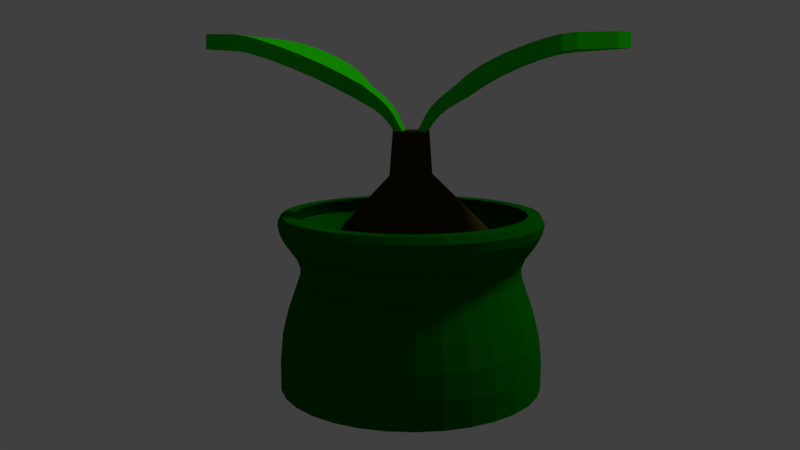# Source: peach_tree_seeds.blend  (saved by Blender 2.78.0; exported with 4.5.12 LTS)
import bpy
from mathutils import Matrix  # noqa: F401  (used for matrix-valued properties, if any)

bpy.ops.wm.read_factory_settings(use_empty=True)
scene = bpy.context.scene
scene.name = 'Scene'

# ---- collections
col_collection_1 = bpy.data.collections.new('Collection 1'); scene.collection.children.link(col_collection_1)

# ---- materials (node trees are filled in below, after node groups)
mat_wood = bpy.data.materials.new('Wood')
mat_wood.alpha_threshold = 0.0
mat_wood.use_transparent_shadow = False
mat_wood.diffuse_color = (0.03968, 0.02925, 0.003189, 1.0)
mat_wood.roughness = 0.5
mat_wood.specular_intensity = 0.0
mat_leaf = bpy.data.materials.new('Leaf')
mat_leaf.alpha_threshold = 0.0
mat_leaf.use_transparent_shadow = False
mat_leaf.diffuse_color = (0.01421, 0.5705, 0.0, 1.0)
mat_leaf.roughness = 0.5
mat_leaf.specular_intensity = 0.0
mat_leaf.line_color = (0.0, 0.0, 0.0, 1.0)
mat_summerbag = bpy.data.materials.new('summerBag')
mat_summerbag.alpha_threshold = 0.0
mat_summerbag.use_transparent_shadow = False
mat_summerbag.diffuse_color = (0.001427, 0.1237, 0.0, 1.0)
mat_summerbag.roughness = 0.5
mat_summerbag.specular_intensity = 0.0

# ---- material node trees

# ---- world
world_world = bpy.data.worlds.new('World'); scene.world = world_world
world_world.color = (0.05088, 0.05088, 0.05088)
world_world.use_sun_shadow = False
world_world.sun_shadow_jitter_overblur = 0.0
world_world.cycles.sampling_method = 'MANUAL'

# ---- cameras
cam_camera = bpy.data.cameras.new('Camera')
cam_camera.clip_end = 100.0
cam_camera.lens = 35.0
cam_camera.sensor_width = 32.0
cam_camera.sensor_height = 18.0
cam_camera.ortho_scale = 7.314
cam_camera.dof.focus_distance = 0.0
cam_camera.dof.aperture_fstop = 128.0

# ---- lights
light_lamp = bpy.data.lights.new('Lamp', 'SUN')
light_lamp.transmission_factor = 0.0
light_lamp.cutoff_distance = 30.0
light_lamp.angle = 0.1993
light_lamp.energy = 1.0
light_lamp.shadow_buffer_clip_start = 1.001
light_lamp.shadow_soft_size = 0.1
light_lamp.shadow_cascade_max_distance = 1000.0

# ---- meshes
me_cylinder = bpy.data.meshes.new('Cylinder')
me_cylinder.from_pydata([(-2.216e-08, 1.595, -1.0), (-0.01189, 1.045, 1.03), (0.6103, 1.473, -1.0), (0.4192, 1.001, 1.055), (1.128, 1.128, -1.0), (0.7536, 0.7559, 1.045), (1.473, 0.6103, -1.0), (0.992, 0.4192, 1.049), (1.61, -8.131e-05, -1.011), (1.045, 0.001811, 1.028), (1.477, -0.6118, -1.001), (0.9859, -0.4115, 1.043), (1.128, -1.128, -1.0), (0.7782, -0.7751, 1.06), (0.6103, -1.473, -1.0), (0.4069, -0.9698, 1.033), (2.187e-07, -1.595, -1.0), (-0.0005258, -1.036, 1.022), (-0.6103, -1.473, -1.0), (-0.4087, -1.003, 1.053), (-1.128, -1.128, -1.0), (-0.708, -0.7087, 1.001), (-1.508, -0.6246, -0.9933), (-0.9239, -0.3827, 1.0), (-1.609, 1.237e-08, -1.004), (-1.0, 6.479e-05, 1.0), (-1.475, 0.6111, -1.0), (-1.004, 0.4161, 1.056), (-1.131, 1.131, -1.001), (-0.7614, 0.7671, 1.051), (-0.6103, 1.473, -1.0), (-0.4331, 1.048, 1.088), (3.725e-08, 1.118e-08, 2.098), (-0.003355, 1.262, 0.4657), (-2.169e-08, 1.526, -0.4997), (-1.886e-08, 1.416, -0.01166), (0.5857, 1.413, -0.499), (0.536, 1.303, 0.5245), (0.5931, 1.405, 0.02251), (1.089, 1.089, -0.4966), (0.9399, 0.9294, 0.4938), (1.093, 1.093, 0.02115), (1.415, 0.5861, -0.4984), (1.236, 0.5037, 0.4958), (1.488, 0.6176, 0.04525), (1.569, -0.0004425, -0.5103), (1.37, -0.01239, 0.5146), (1.594, 0.00433, 0.03652), (1.556, -0.6484, -0.4913), (1.286, -0.5353, 0.521), (1.466, -0.618, 0.04589), (1.121, -1.116, -0.4873), (0.8854, -0.8847, 0.4622), (1.056, -1.047, 0.01107), (0.5841, -1.41, -0.4997), (0.4899, -1.219, 0.4897), (0.542, -1.309, -0.01166), (-7.193e-06, -1.526, -0.4997), (-0.003117, -1.314, 0.4866), (-0.0007882, -1.436, -0.00476), (-0.5934, -1.436, -0.4932), (-0.5397, -1.292, 0.5201), (-0.5897, -1.415, 0.01797), (-1.079, -1.079, -0.4997), (-0.9624, -0.9674, 0.5078), (-1.084, -1.088, 0.02887), (-1.41, -0.5842, -0.4997), (-1.193, -0.4955, 0.4781), (-1.387, -0.577, 0.01808), (-1.575, 0.001627, -0.4999), (-1.27, 0.001414, 0.4692), (-1.478, 7.892e-06, 0.005178), (-1.632, 0.6796, -0.4612), (-1.239, 0.5025, 0.4969), (-1.408, 0.5771, 0.01705), (-1.193, 1.185, -0.5009), (-0.9535, 0.9534, 0.5003), (-1.085, 1.086, 0.02314), (-0.5841, 1.41, -0.4997), (-0.4835, 1.175, 0.4685), (-0.5813, 1.393, 0.01802), (-0.03066, -0.09926, 2.112), (8.736e-08, 0.3, 1.667), (9.013e-08, 0.2449, 2.386), (0.1148, 0.2772, 1.667), (0.09371, 0.2262, 2.386), (0.2121, 0.2121, 1.667), (0.1731, 0.1731, 2.386), (0.2772, 0.1148, 1.667), (0.2262, 0.09371, 2.386), (0.3, -2.876e-08, 1.667), (0.2449, -2.929e-08, 2.386), (0.2772, -0.1148, 1.667), (0.2262, -0.09371, 2.386), (0.2121, -0.2121, 1.667), (0.1731, -0.1731, 2.386), (0.1148, -0.2772, 1.667), (0.09371, -0.2262, 2.386), (1.327e-07, -0.3, 1.667), (1.271e-07, -0.2449, 2.386), (-0.1148, -0.2772, 1.667), (-0.09371, -0.2262, 2.386), (-0.2121, -0.2121, 1.667), (-0.1731, -0.1731, 2.386), (-0.2772, -0.1148, 1.667), (-0.2262, -0.09371, 2.386), (-0.3, -1.207e-08, 1.667), (-0.2449, -1.567e-08, 2.386), (-0.2772, 0.1148, 1.667), (-0.2262, 0.09371, 2.386), (-0.2121, 0.2121, 1.667), (-0.1731, 0.1731, 2.386), (-0.1148, 0.2772, 1.667), (-0.09371, 0.2262, 2.386), (-0.7213, -0.277, 2.824), (-0.03066, 0.09926, 2.112), (0.7324, -0.277, 2.824), (0.0417, -0.09926, 2.112), (-0.7213, 0.277, 2.824), (0.01208, 0.09926, 2.169), (-0.6021, 0.277, 2.985), (0.01208, -0.09926, 2.169), (-0.6021, -0.277, 2.985), (0.7324, 0.277, 2.824), (0.0417, 0.09926, 2.112), (-2.579, -0.4065, 3.43), (-2.579, 0.4065, 3.43), (-2.745, -0.1488, 3.438), (-2.745, 0.1488, 3.438), (-2.569, 0.4065, 3.63), (-2.569, -0.4065, 3.63), (-2.735, 0.1488, 3.638), (-2.735, -0.1488, 3.638), (-1.631, 1.0, 3.306), (-0.8987, 0.5626, 2.956), (-1.364, 0.9414, 3.205), (-1.096, 0.7813, 3.077), (-0.8987, -0.5626, 2.956), (-1.631, -1.0, 3.306), (-1.096, -0.7813, 3.077), (-1.364, -0.9414, 3.205), (-1.511, -1.0, 3.468), (-0.7794, -0.5626, 3.117), (-1.244, -0.9414, 3.366), (-0.9768, -0.7813, 3.238), (-0.7794, 0.5626, 3.117), (-1.511, 1.0, 3.468), (-0.9768, 0.7813, 3.238), (-1.244, 0.9414, 3.366), (-2.081, 0.8519, 3.405), (-1.724, 1.0, 3.335), (-1.908, 0.9566, 3.381), (-1.724, -1.0, 3.335), (-2.081, -0.8519, 3.405), (-1.908, -0.9566, 3.381), (-1.714, 1.0, 3.534), (-2.071, 0.8519, 3.605), (-1.898, 0.9566, 3.58), (-2.071, -0.8519, 3.605), (-1.714, -1.0, 3.534), (-1.898, -0.9566, 3.58), (-0.3728, -0.2171, 2.802), (-0.1945, -0.1663, 2.58), (-0.2747, -0.1902, 2.7), (-0.3728, 0.2171, 2.802), (-0.1945, 0.1663, 2.58), (-0.2747, 0.1902, 2.7), (-0.2661, -0.1663, 2.483), (-0.4663, -0.2171, 2.676), (-0.3566, -0.1902, 2.59), (-0.2661, 0.1663, 2.483), (-0.4663, 0.2171, 2.676), (-0.3566, 0.1902, 2.59), (-0.001043, -0.09926, 2.169), (0.6131, -0.277, 2.985), (-0.001043, 0.09926, 2.169), (0.6131, 0.277, 2.985), (2.59, 0.4065, 3.43), (2.59, -0.4065, 3.43), (2.756, 0.1488, 3.438), (2.756, -0.1488, 3.438), (2.58, -0.4065, 3.63), (2.58, 0.4065, 3.63), (2.746, -0.1488, 3.638), (2.746, 0.1488, 3.638), (1.642, -1.0, 3.306), (0.9097, -0.5626, 2.956), (1.375, -0.9414, 3.205), (1.107, -0.7813, 3.077), (0.9097, 0.5626, 2.956), (1.642, 1.0, 3.306), (1.107, 0.7813, 3.077), (1.375, 0.9414, 3.205), (1.522, 1.0, 3.468), (0.7904, 0.5626, 3.117), (1.256, 0.9414, 3.366), (0.9878, 0.7813, 3.238), (0.7904, -0.5626, 3.117), (1.522, -1.0, 3.468), (0.9878, -0.7813, 3.238), (1.256, -0.9414, 3.366), (2.092, -0.8519, 3.405), (1.735, -1.0, 3.335), (1.919, -0.9566, 3.381), (1.735, 1.0, 3.335), (2.092, 0.8519, 3.405), (1.919, 0.9566, 3.381), (1.725, -1.0, 3.534), (2.082, -0.8519, 3.605), (1.909, -0.9566, 3.58), (2.082, 0.8519, 3.605), (1.725, 1.0, 3.534), (1.909, 0.9566, 3.58), (0.3838, 0.2171, 2.802), (0.2056, 0.1663, 2.58), (0.2857, 0.1902, 2.7), (0.3838, -0.2171, 2.802), (0.2056, -0.1663, 2.58), (0.2857, -0.1902, 2.7), (0.2772, 0.1663, 2.483), (0.4773, 0.2171, 2.676), (0.3676, 0.1902, 2.59), (0.2772, -0.1663, 2.483), (0.4773, -0.2171, 2.676), (0.3676, -0.1902, 2.59), (-4.152e-08, 1.775, -1.057), (0.3464, 1.741, -1.057), (0.6794, 1.64, -1.057), (0.9864, 1.476, -1.057), (1.255, 1.255, -1.057), (1.476, 0.9864, -1.057), (1.64, 0.6794, -1.057), (1.741, 0.3464, -1.057), (1.775, -1.129e-07, -1.057), (1.741, -0.3464, -1.057), (1.64, -0.6794, -1.057), (1.476, -0.9864, -1.057), (1.255, -1.255, -1.057), (0.9864, -1.476, -1.057), (0.6794, -1.64, -1.057), (0.3464, -1.741, -1.057), (-6.2e-07, -1.775, -1.057), (-0.3464, -1.741, -1.057), (-0.6794, -1.64, -1.057), (-0.9864, -1.476, -1.057), (-1.255, -1.255, -1.057), (-1.476, -0.9864, -1.057), (-1.64, -0.6794, -1.057), (-1.741, -0.3464, -1.057), (-1.775, 1.467e-06, -1.057), (-1.741, 0.3464, -1.057), (-1.64, 0.6794, -1.057), (-1.476, 0.9864, -1.057), (-1.255, 1.255, -1.057), (-0.9864, 1.476, -1.057), (-0.6794, 1.64, -1.057), (-0.3464, 1.741, -1.057), (-1.332e-08, 1.534, 0.7215), (-8.721e-09, 1.494, 0.4491), (-7.567e-09, 1.485, 0.5895), (0.2916, 1.466, 0.4491), (0.2992, 1.504, 0.7215), (0.2897, 1.456, 0.5895), (0.5719, 1.381, 0.4491), (0.587, 1.417, 0.7215), (0.5682, 1.372, 0.5895), (0.8303, 1.243, 0.4491), (0.8522, 1.275, 0.7215), (0.8249, 1.235, 0.5895), (1.057, 1.057, 0.4491), (1.085, 1.085, 0.7215), (1.05, 1.05, 0.5895), (1.243, 0.8303, 0.4491), (1.275, 0.8522, 0.7215), (1.235, 0.8249, 0.5895), (1.381, 0.5719, 0.4491), (1.417, 0.587, 0.7215), (1.372, 0.5682, 0.5895), (1.466, 0.2916, 0.4491), (1.504, 0.2992, 0.7215), (1.456, 0.2897, 0.5895), (1.494, -2.904e-08, 0.4491), (1.534, -4.08e-08, 0.7215), (1.485, -2.619e-08, 0.5895), (1.466, -0.2916, 0.4491), (1.504, -0.2992, 0.7215), (1.456, -0.2897, 0.5895), (1.381, -0.5719, 0.4491), (1.417, -0.587, 0.7215), (1.372, -0.5682, 0.5895), (1.243, -0.8303, 0.4491), (1.275, -0.8522, 0.7215), (1.235, -0.8249, 0.5895), (1.057, -1.057, 0.4491), (1.085, -1.085, 0.7215), (1.05, -1.05, 0.5895), (0.8303, -1.243, 0.4491), (0.8522, -1.275, 0.7215), (0.8249, -1.235, 0.5895), (0.5719, -1.381, 0.4491), (0.587, -1.417, 0.7215), (0.5682, -1.372, 0.5895), (0.2916, -1.466, 0.4491), (0.2992, -1.504, 0.7215), (0.2897, -1.456, 0.5895), (-4.957e-07, -1.494, 0.4491), (-5.131e-07, -1.534, 0.7215), (-4.914e-07, -1.485, 0.5895), (-0.2916, -1.466, 0.4491), (-0.2992, -1.504, 0.7215), (-0.2897, -1.456, 0.5895), (-0.5719, -1.381, 0.4491), (-0.587, -1.417, 0.7215), (-0.5682, -1.372, 0.5895), (-0.8303, -1.243, 0.4491), (-0.8522, -1.275, 0.7215), (-0.8249, -1.235, 0.5895), (-1.057, -1.057, 0.4491), (-1.085, -1.085, 0.7215), (-1.05, -1.05, 0.5895), (-1.243, -0.8303, 0.4491), (-1.275, -0.8522, 0.7215), (-1.235, -0.8249, 0.5895), (-1.381, -0.5719, 0.4491), (-1.417, -0.587, 0.7215), (-1.372, -0.5682, 0.5895), (-1.466, -0.2916, 0.4491), (-1.504, -0.2992, 0.7215), (-1.456, -0.2897, 0.5895), (-1.494, 1.301e-06, 0.4491), (-1.534, 1.324e-06, 0.7215), (-1.485, 1.296e-06, 0.5895), (-1.466, 0.2916, 0.4491), (-1.504, 0.2992, 0.7215), (-1.456, 0.2897, 0.5895), (-1.381, 0.5719, 0.4491), (-1.417, 0.587, 0.7215), (-1.372, 0.5682, 0.5895), (-1.243, 0.8303, 0.4491), (-1.275, 0.8522, 0.7215), (-1.235, 0.8249, 0.5895), (-1.057, 1.057, 0.4491), (-1.085, 1.085, 0.7215), (-1.05, 1.05, 0.5895), (-0.8303, 1.243, 0.4491), (-0.8521, 1.275, 0.7215), (-0.8249, 1.235, 0.5895), (-0.5719, 1.381, 0.4491), (-0.587, 1.417, 0.7215), (-0.5682, 1.372, 0.5895), (-0.2916, 1.466, 0.4491), (-0.2992, 1.504, 0.7215), (-0.2897, 1.456, 0.5895), (-2.845e-08, 1.663, -0.03307), (-4.152e-08, 1.775, -0.6907), (-3.76e-08, 1.743, -0.358), (0.3464, 1.741, -0.6907), (0.3245, 1.631, -0.03307), (0.34, 1.709, -0.358), (0.6794, 1.64, -0.6907), (0.6366, 1.537, -0.03307), (0.6669, 1.61, -0.358), (0.9864, 1.476, -0.6907), (0.9242, 1.383, -0.03307), (0.9681, 1.449, -0.358), (1.255, 1.255, -0.6907), (1.176, 1.176, -0.03307), (1.232, 1.232, -0.358), (1.476, 0.9864, -0.6907), (1.383, 0.9242, -0.03307), (1.449, 0.9681, -0.358), (1.64, 0.6794, -0.6907), (1.537, 0.6366, -0.03307), (1.61, 0.6669, -0.358), (1.741, 0.3464, -0.6907), (1.631, 0.3245, -0.03307), (1.709, 0.34, -0.358), (1.775, -1.129e-07, -0.6907), (1.663, -7.951e-08, -0.03307), (1.743, -1.03e-07, -0.358), (1.741, -0.3464, -0.6907), (1.631, -0.3245, -0.03307), (1.709, -0.34, -0.358), (1.64, -0.6794, -0.6907), (1.537, -0.6366, -0.03307), (1.61, -0.6669, -0.358), (1.476, -0.9864, -0.6907), (1.383, -0.9242, -0.03307), (1.449, -0.9681, -0.358), (1.255, -1.255, -0.6907), (1.176, -1.176, -0.03307), (1.232, -1.232, -0.358), (0.9864, -1.476, -0.6907), (0.9242, -1.383, -0.03307), (0.9681, -1.449, -0.358), (0.6794, -1.64, -0.6907), (0.6366, -1.537, -0.03307), (0.6669, -1.61, -0.358), (0.3464, -1.741, -0.6907), (0.3245, -1.631, -0.03307), (0.34, -1.709, -0.358), (-6.2e-07, -1.775, -0.6907), (-5.705e-07, -1.663, -0.03307), (-6.056e-07, -1.743, -0.358), (-0.3464, -1.741, -0.6907), (-0.3245, -1.631, -0.03307), (-0.34, -1.709, -0.358), (-0.6794, -1.64, -0.6907), (-0.6366, -1.537, -0.03307), (-0.6669, -1.61, -0.358), (-0.9864, -1.476, -0.6907), (-0.9242, -1.383, -0.03307), (-0.9681, -1.449, -0.358), (-1.255, -1.255, -0.6907), (-1.176, -1.176, -0.03307), (-1.232, -1.232, -0.358), (-1.476, -0.9864, -0.6907), (-1.383, -0.9242, -0.03307), (-1.449, -0.9681, -0.358), (-1.64, -0.6794, -0.6907), (-1.537, -0.6366, -0.03307), (-1.61, -0.6669, -0.358), (-1.741, -0.3464, -0.6907), (-1.631, -0.3245, -0.03307), (-1.709, -0.34, -0.358), (-1.775, 1.467e-06, -0.6907), (-1.663, 1.401e-06, -0.03307), (-1.743, 1.448e-06, -0.358), (-1.741, 0.3464, -0.6907), (-1.631, 0.3245, -0.03307), (-1.709, 0.34, -0.358), (-1.64, 0.6794, -0.6907), (-1.537, 0.6366, -0.03307), (-1.61, 0.6669, -0.358), (-1.476, 0.9864, -0.6907), (-1.383, 0.9242, -0.03307), (-1.449, 0.9681, -0.358), (-1.255, 1.255, -0.6907), (-1.176, 1.176, -0.03307), (-1.232, 1.232, -0.358), (-0.9864, 1.476, -0.6907), (-0.9242, 1.383, -0.03307), (-0.9681, 1.449, -0.358), (-0.6794, 1.64, -0.6907), (-0.6366, 1.537, -0.03307), (-0.6669, 1.61, -0.358), (-0.3464, 1.741, -0.6907), (-0.3245, 1.631, -0.03307), (-0.34, 1.709, -0.358), (-3.183e-08, 1.598, -1.057), (0.3117, 1.567, -1.057), (0.6115, 1.476, -1.057), (0.8877, 1.329, -1.057), (1.13, 1.13, -1.057), (1.329, 0.8877, -1.057), (1.476, 0.6115, -1.057), (1.567, 0.3117, -1.057), (1.598, -7.067e-08, -1.057), (1.567, -0.3117, -1.057), (1.476, -0.6115, -1.057), (1.329, -0.8877, -1.057), (1.13, -1.13, -1.057), (0.8877, -1.329, -1.057), (0.6115, -1.476, -1.057), (0.3117, -1.567, -1.057), (-5.525e-07, -1.598, -1.057), (-0.3117, -1.567, -1.057), (-0.6115, -1.476, -1.057), (-0.8877, -1.329, -1.057), (-1.13, -1.13, -1.057), (-1.329, -0.8877, -1.057), (-1.476, -0.6115, -1.057), (-1.567, -0.3117, -1.057), (-1.598, 1.352e-06, -1.057), (-1.567, 0.3117, -1.057), (-1.476, 0.6115, -1.057), (-1.329, 0.8877, -1.057), (-1.13, 1.13, -1.057), (-0.8877, 1.329, -1.057), (-0.6115, 1.476, -1.057), (-0.3117, 1.567, -1.057), (-6.445e-09, 1.38, 0.7215), (-2.308e-09, 1.345, 0.4491), (-1.269e-09, 1.336, 0.5895), (0.2624, 1.319, 0.4491), (0.2693, 1.354, 0.7215), (0.2607, 1.311, 0.5895), (0.5147, 1.243, 0.4491), (0.5283, 1.275, 0.7215), (0.5114, 1.235, 0.5895), (0.7473, 1.118, 0.4491), (0.7669, 1.148, 0.7215), (0.7424, 1.111, 0.5895), (0.9511, 0.9511, 0.4491), (0.9761, 0.9761, 0.7215), (0.9449, 0.9449, 0.5895), (1.118, 0.7473, 0.4491), (1.148, 0.7669, 0.7215), (1.111, 0.7424, 0.5895), (1.243, 0.5147, 0.4491), (1.275, 0.5283, 0.7215), (1.235, 0.5114, 0.5895), (1.319, 0.2624, 0.4491), (1.354, 0.2693, 0.7215), (1.311, 0.2607, 0.5895), (1.345, 4.828e-09, 0.4491), (1.38, -5.752e-09, 0.7215), (1.336, 7.392e-09, 0.5895), (1.319, -0.2624, 0.4491), (1.354, -0.2693, 0.7215), (1.311, -0.2607, 0.5895), (1.243, -0.5147, 0.4491), (1.275, -0.5283, 0.7215), (1.235, -0.5114, 0.5895), (1.118, -0.7473, 0.4491), (1.148, -0.7669, 0.7215), (1.111, -0.7424, 0.5895), (0.9511, -0.9511, 0.4491), (0.9761, -0.9761, 0.7215), (0.9449, -0.9449, 0.5895), (0.7473, -1.118, 0.4491), (0.7669, -1.148, 0.7215), (0.7424, -1.111, 0.5895), (0.5147, -1.243, 0.4491), (0.5283, -1.275, 0.7215), (0.5114, -1.235, 0.5895), (0.2624, -1.319, 0.4491), (0.2693, -1.354, 0.7215), (0.2607, -1.311, 0.5895), (-4.406e-07, -1.345, 0.4491), (-4.563e-07, -1.38, 0.7215), (-4.367e-07, -1.336, 0.5895), (-0.2624, -1.319, 0.4491), (-0.2693, -1.354, 0.7215), (-0.2607, -1.311, 0.5895), (-0.5147, -1.243, 0.4491), (-0.5283, -1.275, 0.7215), (-0.5114, -1.235, 0.5895), (-0.7473, -1.118, 0.4491), (-0.7669, -1.148, 0.7215), (-0.7424, -1.111, 0.5895), (-0.9511, -0.9511, 0.4491), (-0.9761, -0.9761, 0.7215), (-0.9449, -0.9449, 0.5895), (-1.118, -0.7473, 0.4491), (-1.148, -0.7669, 0.7215), (-1.111, -0.7424, 0.5895), (-1.243, -0.5147, 0.4491), (-1.275, -0.5283, 0.7215), (-1.235, -0.5114, 0.5895), (-1.319, -0.2624, 0.4491), (-1.354, -0.2693, 0.7215), (-1.311, -0.2607, 0.5895), (-1.345, 1.202e-06, 0.4491), (-1.38, 1.223e-06, 0.7215), (-1.336, 1.197e-06, 0.5895), (-1.319, 0.2624, 0.4491), (-1.354, 0.2693, 0.7215), (-1.311, 0.2607, 0.5895), (-1.243, 0.5147, 0.4491), (-1.275, 0.5283, 0.7215), (-1.235, 0.5114, 0.5895), (-1.118, 0.7473, 0.4491), (-1.148, 0.7669, 0.7215), (-1.111, 0.7424, 0.5895), (-0.9511, 0.9511, 0.4491), (-0.9761, 0.9761, 0.7215), (-0.9449, 0.9449, 0.5895), (-0.7472, 1.118, 0.4491), (-0.7669, 1.148, 0.7215), (-0.7424, 1.111, 0.5895), (-0.5147, 1.243, 0.4491), (-0.5283, 1.275, 0.7215), (-0.5114, 1.235, 0.5895), (-0.2624, 1.319, 0.4491), (-0.2693, 1.354, 0.7215), (-0.2607, 1.311, 0.5895), (-2.007e-08, 1.497, -0.03307), (-3.183e-08, 1.598, -0.6907), (-2.83e-08, 1.568, -0.358), (0.3117, 1.567, -0.6907), (0.2921, 1.468, -0.03307), (0.306, 1.538, -0.358), (0.6115, 1.476, -0.6907), (0.5729, 1.383, -0.03307), (0.6002, 1.449, -0.358), (0.8877, 1.329, -0.6907), (0.8317, 1.245, -0.03307), (0.8713, 1.304, -0.358), (1.13, 1.13, -0.6907), (1.059, 1.059, -0.03307), (1.109, 1.109, -0.358), (1.329, 0.8877, -0.6907), (1.245, 0.8317, -0.03307), (1.304, 0.8713, -0.358), (1.476, 0.6115, -0.6907), (1.383, 0.5729, -0.03307), (1.449, 0.6002, -0.358), (1.567, 0.3117, -0.6907), (1.468, 0.2921, -0.03307), (1.538, 0.306, -0.358), (1.598, -7.067e-08, -0.6907), (1.497, -4.059e-08, -0.03307), (1.568, -6.176e-08, -0.358), (1.567, -0.3117, -0.6907), (1.468, -0.2921, -0.03307), (1.538, -0.306, -0.358), (1.476, -0.6115, -0.6907), (1.383, -0.5729, -0.03307), (1.449, -0.6002, -0.358), (1.329, -0.8877, -0.6907), (1.245, -0.8317, -0.03307), (1.304, -0.8713, -0.358), (1.13, -1.13, -0.6907), (1.059, -1.059, -0.03307), (1.109, -1.109, -0.358), (0.8877, -1.329, -0.6907), (0.8317, -1.245, -0.03307), (0.8713, -1.304, -0.358), (0.6115, -1.476, -0.6907), (0.5729, -1.383, -0.03307), (0.6002, -1.449, -0.358), (0.3117, -1.567, -0.6907), (0.2921, -1.468, -0.03307), (0.306, -1.538, -0.358), (-5.525e-07, -1.598, -0.6907), (-5.079e-07, -1.497, -0.03307), (-5.395e-07, -1.568, -0.358), (-0.3117, -1.567, -0.6907), (-0.2921, -1.468, -0.03307), (-0.306, -1.538, -0.358), (-0.6115, -1.476, -0.6907), (-0.5729, -1.383, -0.03307), (-0.6002, -1.449, -0.358), (-0.8877, -1.329, -0.6907), (-0.8318, -1.245, -0.03307), (-0.8713, -1.304, -0.358), (-1.13, -1.13, -0.6907), (-1.059, -1.059, -0.03307), (-1.109, -1.109, -0.358), (-1.329, -0.8877, -0.6907), (-1.245, -0.8317, -0.03307), (-1.304, -0.8713, -0.358), (-1.476, -0.6115, -0.6907), (-1.383, -0.5729, -0.03307), (-1.449, -0.6002, -0.358), (-1.567, -0.3117, -0.6907), (-1.468, -0.2921, -0.03307), (-1.538, -0.306, -0.358), (-1.598, 1.352e-06, -0.6907), (-1.497, 1.292e-06, -0.03307), (-1.568, 1.334e-06, -0.358), (-1.567, 0.3117, -0.6907), (-1.468, 0.2921, -0.03307), (-1.538, 0.306, -0.358), (-1.476, 0.6115, -0.6907), (-1.383, 0.5729, -0.03307), (-1.449, 0.6002, -0.358), (-1.329, 0.8877, -0.6907), (-1.245, 0.8318, -0.03307), (-1.304, 0.8713, -0.358), (-1.13, 1.13, -0.6907), (-1.059, 1.059, -0.03307), (-1.109, 1.109, -0.358), (-0.8877, 1.329, -0.6907), (-0.8317, 1.245, -0.03307), (-0.8713, 1.304, -0.358), (-0.6115, 1.476, -0.6907), (-0.5729, 1.383, -0.03307), (-0.6002, 1.449, -0.358), (-0.3117, 1.567, -0.6907), (-0.2921, 1.468, -0.03307), (-0.306, 1.538, -0.358), (0.3366, 1.692, 1.289), (-3.742e-08, 1.725, 1.289), (0.6603, 1.594, 1.289), (0.9586, 1.435, 1.289), (1.22, 1.22, 1.289), (1.435, 0.9586, 1.289), (1.594, 0.6603, 1.289), (1.692, 0.3366, 1.289), (1.725, -9.897e-08, 1.289), (1.692, -0.3366, 1.289), (1.594, -0.6603, 1.289), (1.435, -0.9586, 1.289), (1.22, -1.22, 1.289), (0.9586, -1.435, 1.289), (0.6603, -1.594, 1.289), (0.3366, -1.692, 1.289), (-5.996e-07, -1.725, 1.289), (-0.3366, -1.692, 1.289), (-0.6603, -1.594, 1.289), (-0.9586, -1.435, 1.289), (-1.22, -1.22, 1.289), (-1.435, -0.9586, 1.289), (-1.594, -0.6603, 1.289), (-1.692, -0.3366, 1.289), (-1.725, 1.437e-06, 1.289), (-1.692, 0.3366, 1.289), (-1.594, 0.6603, 1.289), (-1.435, 0.9586, 1.289), (-1.22, 1.22, 1.289), (-0.9586, 1.435, 1.289), (-0.6603, 1.594, 1.289), (-0.3366, 1.692, 1.289), (0.303, 1.523, 1.289), (-2.8e-08, 1.553, 1.289), (0.5943, 1.435, 1.289), (0.8628, 1.291, 1.289), (1.098, 1.098, 1.289), (1.291, 0.8628, 1.289), (1.435, 0.5943, 1.289), (1.523, 0.303, 1.289), (1.553, -5.789e-08, 1.289), (1.523, -0.303, 1.289), (1.435, -0.5943, 1.289), (1.291, -0.8628, 1.289), (1.098, -1.098, 1.289), (0.8628, -1.291, 1.289), (0.5943, -1.435, 1.289), (0.303, -1.523, 1.289), (-5.34e-07, -1.553, 1.289), (-0.303, -1.523, 1.289), (-0.5943, -1.435, 1.289), (-0.8628, -1.291, 1.289), (-1.098, -1.098, 1.289), (-1.291, -0.8628, 1.289), (-1.435, -0.5943, 1.289), (-1.523, -0.303, 1.289), (-1.553, 1.324e-06, 1.289), (-1.523, 0.303, 1.289), (-1.435, 0.5943, 1.289), (-1.291, 0.8628, 1.289), (-1.098, 1.098, 1.289), (-0.8628, 1.291, 1.289), (-0.5943, 1.435, 1.289), (-0.303, 1.523, 1.289), (-3.202e-08, 1.694, 0.9442), (-4.152e-08, 1.775, 1.196), (-3.877e-08, 1.752, 1.065), (0.3464, 1.741, 1.196), (0.3305, 1.661, 0.9442), (0.3417, 1.718, 1.065), (0.6794, 1.64, 1.196), (0.6483, 1.565, 0.9442), (0.6703, 1.618, 1.065), (0.9864, 1.476, 1.196), (0.9411, 1.409, 0.9442), (0.9731, 1.456, 1.065), (1.255, 1.255, 1.196), (1.198, 1.198, 0.9442), (1.239, 1.239, 1.065), (1.476, 0.9864, 1.196), (1.409, 0.9411, 0.9442), (1.456, 0.9731, 1.065), (1.64, 0.6794, 1.196), (1.565, 0.6483, 0.9442), (1.618, 0.6703, 1.065), (1.741, 0.3464, 1.196), (1.661, 0.3305, 0.9442), (1.718, 0.3417, 1.065), (1.775, -1.129e-07, 1.196), (1.694, -8.863e-08, 0.9442), (1.752, -1.057e-07, 1.065), (1.741, -0.3464, 1.196), (1.661, -0.3305, 0.9442), (1.718, -0.3417, 1.065), (1.64, -0.6794, 1.196), (1.565, -0.6483, 0.9442), (1.618, -0.6703, 1.065), (1.476, -0.9864, 1.196), (1.409, -0.9411, 0.9442), (1.456, -0.9731, 1.065), (1.255, -1.255, 1.196), (1.198, -1.198, 0.9442), (1.239, -1.239, 1.065), (0.9864, -1.476, 1.196), (0.9411, -1.409, 0.9442), (0.9731, -1.456, 1.065), (0.6794, -1.64, 1.196), (0.6483, -1.565, 0.9442), (0.6703, -1.618, 1.065), (0.3464, -1.741, 1.196), (0.3305, -1.661, 0.9442), (0.3417, -1.718, 1.065), (-6.2e-07, -1.775, 1.196), (-5.84e-07, -1.694, 0.9442), (-6.095e-07, -1.752, 1.065), (-0.3464, -1.741, 1.196), (-0.3305, -1.661, 0.9442), (-0.3417, -1.718, 1.065), (-0.6794, -1.64, 1.196), (-0.6483, -1.565, 0.9442), (-0.6703, -1.618, 1.065), (-0.9864, -1.476, 1.196), (-0.9411, -1.409, 0.9442), (-0.9731, -1.456, 1.065), (-1.255, -1.255, 1.196), (-1.198, -1.198, 0.9442), (-1.239, -1.239, 1.065), (-1.476, -0.9864, 1.196), (-1.409, -0.9411, 0.9442), (-1.456, -0.9731, 1.065), (-1.64, -0.6794, 1.196), (-1.565, -0.6483, 0.9442), (-1.618, -0.6703, 1.065), (-1.741, -0.3464, 1.196), (-1.661, -0.3305, 0.9442), (-1.718, -0.3417, 1.065), (-1.775, 1.467e-06, 1.196), (-1.694, 1.419e-06, 0.9442), (-1.752, 1.453e-06, 1.065), (-1.741, 0.3464, 1.196), (-1.661, 0.3305, 0.9442), (-1.718, 0.3417, 1.065), (-1.64, 0.6794, 1.196), (-1.565, 0.6483, 0.9442), (-1.618, 0.6703, 1.065), (-1.476, 0.9864, 1.196), (-1.409, 0.9411, 0.9442), (-1.456, 0.9731, 1.065), (-1.255, 1.255, 1.196), (-1.198, 1.198, 0.9442), (-1.239, 1.239, 1.065), (-0.9864, 1.476, 1.196), (-0.9411, 1.409, 0.9442), (-0.9731, 1.456, 1.065), (-0.6794, 1.64, 1.196), (-0.6483, 1.565, 0.9442), (-0.6703, 1.618, 1.065), (-0.3464, 1.741, 1.196), (-0.3305, 1.661, 0.9442), (-0.3417, 1.718, 1.065), (-2.299e-08, 1.522, 0.9403), (-3.183e-08, 1.598, 0.9182), (-2.922e-08, 1.576, 0.9823), (0.3265, 1.641, 1.174), (0.3117, 1.567, 1.196), (0.3161, 1.589, 1.132), (0.6405, 1.546, 1.174), (0.6115, 1.476, 1.196), (0.62, 1.497, 1.132), (0.9298, 1.392, 1.174), (0.8877, 1.329, 1.196), (0.9, 1.347, 1.132), (1.183, 1.183, 1.174), (1.13, 1.13, 1.196), (1.146, 1.146, 1.132), (1.392, 0.9298, 1.174), (1.329, 0.8877, 1.196), (1.347, 0.9, 1.132), (1.546, 0.6405, 1.174), (1.476, 0.6115, 1.196), (1.497, 0.62, 1.132), (1.641, 0.3265, 1.174), (1.567, 0.3117, 1.196), (1.589, 0.3161, 1.132), (1.674, -9.329e-08, 1.174), (1.598, -7.067e-08, 1.196), (1.62, -7.73e-08, 1.132), (1.641, -0.3265, 1.174), (1.567, -0.3117, 1.196), (1.589, -0.3161, 1.132), (1.546, -0.6405, 1.174), (1.476, -0.6115, 1.196), (1.497, -0.62, 1.132), (1.392, -0.9298, 1.174), (1.329, -0.8877, 1.196), (1.347, -0.9, 1.132), (1.183, -1.183, 1.174), (1.13, -1.13, 1.196), (1.146, -1.146, 1.132), (0.9298, -1.392, 1.174), (0.8877, -1.329, 1.196), (0.9, -1.347, 1.132), (0.6405, -1.546, 1.174), (0.6115, -1.476, 1.196), (0.62, -1.497, 1.132), (0.3265, -1.641, 1.174), (0.3117, -1.567, 1.196), (0.3161, -1.589, 1.132), (-5.86e-07, -1.674, 1.174), (-5.525e-07, -1.598, 1.196), (-5.623e-07, -1.62, 1.132), (-0.3265, -1.641, 1.174), (-0.3117, -1.567, 1.196), (-0.3161, -1.589, 1.132), (-0.6405, -1.546, 1.174), (-0.6115, -1.476, 1.196), (-0.62, -1.497, 1.132), (-0.9298, -1.392, 1.174), (-0.8877, -1.329, 1.196), (-0.9, -1.347, 1.132), (-1.183, -1.183, 1.174), (-1.13, -1.13, 1.196), (-1.146, -1.146, 1.132), (-1.392, -0.9298, 1.174), (-1.329, -0.8877, 1.196), (-1.347, -0.9, 1.132), (-1.546, -0.6404, 1.174), (-1.476, -0.6115, 1.196), (-1.497, -0.62, 1.132), (-1.641, -0.3265, 1.174), (-1.567, -0.3117, 1.196), (-1.589, -0.3161, 1.132), (-1.674, 1.396e-06, 1.174), (-1.598, 1.352e-06, 1.196), (-1.62, 1.365e-06, 1.132), (-1.641, 0.3265, 1.174), (-1.567, 0.3117, 1.196), (-1.589, 0.3161, 1.132), (-1.546, 0.6405, 1.174), (-1.476, 0.6115, 1.196), (-1.497, 0.62, 1.132), (-1.392, 0.9298, 1.174), (-1.329, 0.8877, 1.196), (-1.347, 0.9, 1.132), (-1.183, 1.183, 1.174), (-1.13, 1.13, 1.196), (-1.146, 1.146, 1.132), (-0.9298, 1.392, 1.174), (-0.8877, 1.329, 1.196), (-0.9, 1.347, 1.132), (-0.6404, 1.546, 1.174), (-0.6115, 1.476, 1.196), (-0.62, 1.497, 1.132), (-0.3265, 1.641, 1.174), (-0.3117, 1.567, 1.196), (-0.3161, 1.589, 1.132)], [], [(30, 78, 34, 0), (2, 36, 39, 4), (4, 39, 42, 6), (6, 42, 45, 8), (8, 45, 48, 10), (10, 48, 51, 12), (12, 51, 54, 14), (14, 54, 57, 16), (16, 57, 60, 18), (18, 60, 63, 20), (20, 63, 66, 22), (22, 66, 69, 24), (24, 69, 72, 26), (26, 72, 75, 28), (15, 13, 32), (28, 75, 78, 30), (0, 34, 36, 2), (0, 2, 4, 6, 8, 10, 12, 14, 16, 18, 20, 22, 24, 26, 28, 30), (25, 23, 32), (11, 9, 32), (21, 19, 32), (31, 29, 32), (7, 5, 32), (17, 15, 32), (3, 1, 32), (27, 25, 32), (13, 11, 32), (23, 21, 32), (1, 31, 32), (9, 7, 32), (19, 17, 32), (29, 27, 32), (5, 3, 32), (79, 31, 1, 33), (76, 29, 31, 79), (73, 27, 29, 76), (70, 25, 27, 73), (67, 23, 25, 70), (64, 21, 23, 67), (61, 19, 21, 64), (58, 17, 19, 61), (55, 15, 17, 58), (52, 13, 15, 55), (49, 11, 13, 52), (46, 9, 11, 49), (43, 7, 9, 46), (40, 5, 7, 43), (37, 3, 5, 40), (79, 33, 35, 80), (80, 35, 34, 78), (76, 79, 80, 77), (77, 80, 78, 75), (73, 76, 77, 74), (74, 77, 75, 72), (70, 73, 74, 71), (71, 74, 72, 69), (67, 70, 71, 68), (68, 71, 69, 66), (64, 67, 68, 65), (65, 68, 66, 63), (61, 64, 65, 62), (62, 65, 63, 60), (58, 61, 62, 59), (59, 62, 60, 57), (55, 58, 59, 56), (56, 59, 57, 54), (52, 55, 56, 53), (53, 56, 54, 51), (49, 52, 53, 50), (50, 53, 51, 48), (46, 49, 50, 47), (47, 50, 48, 45), (43, 46, 47, 44), (44, 47, 45, 42), (40, 43, 44, 41), (41, 44, 42, 39), (37, 40, 41, 38), (38, 41, 39, 36), (33, 37, 38, 35), (35, 38, 36, 34), (33, 1, 3, 37), (82, 83, 85, 84), (84, 85, 87, 86), (86, 87, 89, 88), (88, 89, 91, 90), (90, 91, 93, 92), (92, 93, 95, 94), (94, 95, 97, 96), (96, 97, 99, 98), (98, 99, 101, 100), (100, 101, 103, 102), (102, 103, 105, 104), (104, 105, 107, 106), (106, 107, 109, 108), (108, 109, 111, 110), (85, 83, 113, 111, 109, 107, 105, 103, 101, 99, 97, 95, 93, 91, 89, 87), (114, 118, 171, 168), (110, 111, 113, 112), (112, 113, 83, 82), (82, 84, 86, 88, 90, 92, 94, 96, 98, 100, 102, 104, 106, 108, 110, 112), (152, 150, 133, 138), (118, 134, 145, 120), (149, 126, 129, 156), (122, 161, 164, 120), (129, 131, 132, 130, 158, 156), (171, 118, 120, 164), (159, 141, 146, 155), (133, 150, 155, 146), (167, 170, 115, 81), (142, 122, 120, 145), (115, 170, 165, 119), (137, 114, 122, 142), (81, 115, 119, 121), (125, 153, 158, 130), (129, 126, 128, 131), (131, 128, 127, 132), (132, 127, 125, 130), (152, 138, 141, 159), (138, 133, 135, 140), (140, 135, 136, 139), (139, 136, 134, 137), (142, 145, 147, 144), (144, 147, 148, 143), (143, 148, 146, 141), (141, 138, 140, 143), (143, 140, 139, 144), (144, 139, 137, 142), (133, 146, 148, 135), (135, 148, 147, 136), (136, 147, 145, 134), (137, 134, 118, 114), (153, 149, 151, 154), (154, 151, 150, 152), (159, 155, 157, 160), (160, 157, 156, 158), (152, 159, 160, 154), (154, 160, 158, 153), (155, 150, 151, 157), (157, 151, 149, 156), (125, 127, 128, 126, 149, 153), (167, 81, 121, 162), (114, 168, 161, 122), (123, 116, 223, 220), (171, 164, 166, 172), (172, 166, 165, 170), (170, 167, 169, 172), (172, 169, 168, 171), (162, 165, 166, 163), (163, 166, 164, 161), (167, 162, 163, 169), (169, 163, 161, 168), (162, 121, 119, 165), (204, 202, 185, 190), (116, 186, 197, 174), (201, 178, 181, 208), (176, 213, 216, 174), (181, 183, 184, 182, 210, 208), (223, 116, 174, 216), (211, 193, 198, 207), (185, 202, 207, 198), (219, 222, 117, 124), (194, 176, 174, 197), (117, 222, 217, 173), (189, 123, 176, 194), (124, 117, 173, 175), (177, 205, 210, 182), (181, 178, 180, 183), (183, 180, 179, 184), (184, 179, 177, 182), (204, 190, 193, 211), (190, 185, 187, 192), (192, 187, 188, 191), (191, 188, 186, 189), (194, 197, 199, 196), (196, 199, 200, 195), (195, 200, 198, 193), (193, 190, 192, 195), (195, 192, 191, 196), (196, 191, 189, 194), (185, 198, 200, 187), (187, 200, 199, 188), (188, 199, 197, 186), (189, 186, 116, 123), (205, 201, 203, 206), (206, 203, 202, 204), (211, 207, 209, 212), (212, 209, 208, 210), (204, 211, 212, 206), (206, 212, 210, 205), (207, 202, 203, 209), (209, 203, 201, 208), (177, 179, 180, 178, 201, 205), (219, 124, 175, 214), (123, 220, 213, 176), (223, 216, 218, 224), (224, 218, 217, 222), (222, 219, 221, 224), (224, 221, 220, 223), (214, 217, 218, 215), (215, 218, 216, 213), (219, 214, 215, 221), (221, 215, 213, 220), (214, 175, 173, 217), (225, 354, 356, 226), (227, 359, 362, 228), (228, 362, 365, 229), (229, 365, 368, 230), (230, 368, 371, 231), (231, 371, 374, 232), (232, 374, 377, 233), (233, 377, 380, 234), (234, 380, 383, 235), (235, 383, 386, 236), (236, 386, 389, 237), (237, 389, 392, 238), (238, 392, 395, 239), (239, 395, 398, 240), (240, 398, 401, 241), (241, 401, 404, 242), (242, 404, 407, 243), (243, 407, 410, 244), (244, 410, 413, 245), (245, 413, 416, 246), (246, 416, 419, 247), (247, 419, 422, 248), (248, 422, 425, 249), (249, 425, 428, 250), (250, 428, 431, 251), (251, 431, 434, 252), (252, 434, 437, 253), (253, 437, 440, 254), (254, 440, 443, 255), (255, 443, 446, 256), (226, 356, 359, 227), (225, 226, 227, 228, 229, 230, 231, 232, 233, 234, 235, 236, 237, 238, 239, 240, 241, 242, 243, 244, 245, 246, 247, 248, 249, 250, 251, 252, 253, 254, 255, 256), (447, 350, 258, 353), (740, 738, 674, 673), (444, 347, 350, 447), (441, 344, 347, 444), (830, 827, 703, 704), (438, 341, 344, 441), (827, 824, 702, 703), (435, 338, 341, 438), (824, 821, 701, 702), (432, 335, 338, 435), (821, 818, 700, 701), (429, 332, 335, 432), (818, 815, 699, 700), (426, 329, 332, 429), (815, 812, 698, 699), (423, 326, 329, 426), (812, 809, 697, 698), (420, 323, 326, 423), (809, 806, 696, 697), (417, 320, 323, 420), (806, 803, 695, 696), (414, 317, 320, 417), (803, 800, 694, 695), (411, 314, 317, 414), (800, 797, 693, 694), (408, 311, 314, 411), (797, 794, 692, 693), (405, 308, 311, 408), (794, 791, 691, 692), (402, 305, 308, 405), (791, 788, 690, 691), (399, 302, 305, 402), (788, 785, 689, 690), (396, 299, 302, 399), (785, 782, 688, 689), (393, 296, 299, 396), (782, 779, 687, 688), (390, 293, 296, 393), (779, 776, 686, 687), (387, 290, 293, 390), (776, 773, 685, 686), (384, 287, 290, 387), (773, 770, 684, 685), (381, 284, 287, 384), (770, 767, 683, 684), (378, 281, 284, 381), (767, 764, 682, 683), (375, 278, 281, 378), (764, 761, 681, 682), (372, 275, 278, 375), (761, 758, 680, 681), (369, 272, 275, 372), (758, 755, 679, 680), (366, 269, 272, 369), (755, 752, 678, 679), (363, 266, 269, 366), (752, 749, 677, 678), (360, 263, 266, 363), (749, 746, 676, 677), (357, 260, 263, 360), (746, 743, 675, 676), (353, 258, 260, 357), (743, 740, 673, 675), (351, 257, 259, 352), (352, 259, 258, 350), (348, 351, 352, 349), (349, 352, 350, 347), (345, 348, 349, 346), (346, 349, 347, 344), (342, 345, 346, 343), (343, 346, 344, 341), (339, 342, 343, 340), (340, 343, 341, 338), (336, 339, 340, 337), (337, 340, 338, 335), (333, 336, 337, 334), (334, 337, 335, 332), (330, 333, 334, 331), (331, 334, 332, 329), (327, 330, 331, 328), (328, 331, 329, 326), (324, 327, 328, 325), (325, 328, 326, 323), (321, 324, 325, 322), (322, 325, 323, 320), (318, 321, 322, 319), (319, 322, 320, 317), (315, 318, 319, 316), (316, 319, 317, 314), (312, 315, 316, 313), (313, 316, 314, 311), (309, 312, 313, 310), (310, 313, 311, 308), (306, 309, 310, 307), (307, 310, 308, 305), (303, 306, 307, 304), (304, 307, 305, 302), (300, 303, 304, 301), (301, 304, 302, 299), (297, 300, 301, 298), (298, 301, 299, 296), (294, 297, 298, 295), (295, 298, 296, 293), (291, 294, 295, 292), (292, 295, 293, 290), (288, 291, 292, 289), (289, 292, 290, 287), (285, 288, 289, 286), (286, 289, 287, 284), (282, 285, 286, 283), (283, 286, 284, 281), (279, 282, 283, 280), (280, 283, 281, 278), (276, 279, 280, 277), (277, 280, 278, 275), (273, 276, 277, 274), (274, 277, 275, 272), (270, 273, 274, 271), (271, 274, 272, 269), (267, 270, 271, 268), (268, 271, 269, 266), (264, 267, 268, 265), (265, 268, 266, 263), (261, 264, 265, 262), (262, 265, 263, 260), (257, 261, 262, 259), (259, 262, 260, 258), (738, 830, 704, 674), (447, 353, 355, 448), (448, 355, 354, 446), (444, 447, 448, 445), (445, 448, 446, 443), (441, 444, 445, 442), (442, 445, 443, 440), (438, 441, 442, 439), (439, 442, 440, 437), (435, 438, 439, 436), (436, 439, 437, 434), (432, 435, 436, 433), (433, 436, 434, 431), (429, 432, 433, 430), (430, 433, 431, 428), (426, 429, 430, 427), (427, 430, 428, 425), (423, 426, 427, 424), (424, 427, 425, 422), (420, 423, 424, 421), (421, 424, 422, 419), (417, 420, 421, 418), (418, 421, 419, 416), (414, 417, 418, 415), (415, 418, 416, 413), (411, 414, 415, 412), (412, 415, 413, 410), (408, 411, 412, 409), (409, 412, 410, 407), (405, 408, 409, 406), (406, 409, 407, 404), (402, 405, 406, 403), (403, 406, 404, 401), (399, 402, 403, 400), (400, 403, 401, 398), (396, 399, 400, 397), (397, 400, 398, 395), (393, 396, 397, 394), (394, 397, 395, 392), (390, 393, 394, 391), (391, 394, 392, 389), (387, 390, 391, 388), (388, 391, 389, 386), (384, 387, 388, 385), (385, 388, 386, 383), (381, 384, 385, 382), (382, 385, 383, 380), (378, 381, 382, 379), (379, 382, 380, 377), (375, 378, 379, 376), (376, 379, 377, 374), (372, 375, 376, 373), (373, 376, 374, 371), (369, 372, 373, 370), (370, 373, 371, 368), (366, 369, 370, 367), (367, 370, 368, 365), (363, 366, 367, 364), (364, 367, 365, 362), (360, 363, 364, 361), (361, 364, 362, 359), (357, 360, 361, 358), (358, 361, 359, 356), (353, 357, 358, 355), (355, 358, 356, 354), (256, 446, 354, 225), (449, 578, 580, 450), (451, 583, 586, 452), (452, 586, 589, 453), (453, 589, 592, 454), (454, 592, 595, 455), (455, 595, 598, 456), (456, 598, 601, 457), (457, 601, 604, 458), (458, 604, 607, 459), (459, 607, 610, 460), (460, 610, 613, 461), (461, 613, 616, 462), (462, 616, 619, 463), (463, 619, 622, 464), (464, 622, 625, 465), (465, 625, 628, 466), (466, 628, 631, 467), (467, 631, 634, 468), (468, 634, 637, 469), (469, 637, 640, 470), (470, 640, 643, 471), (471, 643, 646, 472), (472, 646, 649, 473), (473, 649, 652, 474), (474, 652, 655, 475), (475, 655, 658, 476), (476, 658, 661, 477), (477, 661, 664, 478), (478, 664, 667, 479), (479, 667, 670, 480), (450, 580, 583, 451), (449, 450, 451, 452, 453, 454, 455, 456, 457, 458, 459, 460, 461, 462, 463, 464, 465, 466, 467, 468, 469, 470, 471, 472, 473, 474, 475, 476, 477, 478, 479, 480), (671, 574, 482, 577), (927, 834, 706, 736), (668, 571, 574, 671), (665, 568, 571, 668), (662, 565, 568, 665), (924, 927, 736, 735), (659, 562, 565, 662), (921, 924, 735, 734), (656, 559, 562, 659), (918, 921, 734, 733), (653, 556, 559, 656), (915, 918, 733, 732), (650, 553, 556, 653), (912, 915, 732, 731), (647, 550, 553, 650), (909, 912, 731, 730), (644, 547, 550, 647), (906, 909, 730, 729), (641, 544, 547, 644), (903, 906, 729, 728), (638, 541, 544, 641), (900, 903, 728, 727), (635, 538, 541, 638), (897, 900, 727, 726), (632, 535, 538, 635), (894, 897, 726, 725), (629, 532, 535, 632), (891, 894, 725, 724), (626, 529, 532, 629), (888, 891, 724, 723), (623, 526, 529, 626), (885, 888, 723, 722), (620, 523, 526, 623), (882, 885, 722, 721), (617, 520, 523, 620), (879, 882, 721, 720), (614, 517, 520, 617), (876, 879, 720, 719), (611, 514, 517, 614), (873, 876, 719, 718), (608, 511, 514, 611), (870, 873, 718, 717), (605, 508, 511, 608), (867, 870, 717, 716), (602, 505, 508, 605), (864, 867, 716, 715), (599, 502, 505, 602), (861, 864, 715, 714), (596, 499, 502, 599), (858, 861, 714, 713), (593, 496, 499, 596), (855, 858, 713, 712), (590, 493, 496, 593), (852, 855, 712, 711), (587, 490, 493, 590), (849, 852, 711, 710), (584, 487, 490, 587), (846, 849, 710, 709), (581, 484, 487, 584), (843, 846, 709, 708), (577, 482, 484, 581), (840, 843, 708, 707), (575, 481, 483, 576), (576, 483, 482, 574), (572, 575, 576, 573), (573, 576, 574, 571), (569, 572, 573, 570), (570, 573, 571, 568), (566, 569, 570, 567), (567, 570, 568, 565), (563, 566, 567, 564), (564, 567, 565, 562), (560, 563, 564, 561), (561, 564, 562, 559), (557, 560, 561, 558), (558, 561, 559, 556), (554, 557, 558, 555), (555, 558, 556, 553), (551, 554, 555, 552), (552, 555, 553, 550), (548, 551, 552, 549), (549, 552, 550, 547), (545, 548, 549, 546), (546, 549, 547, 544), (542, 545, 546, 543), (543, 546, 544, 541), (539, 542, 543, 540), (540, 543, 541, 538), (536, 539, 540, 537), (537, 540, 538, 535), (533, 536, 537, 534), (534, 537, 535, 532), (530, 533, 534, 531), (531, 534, 532, 529), (527, 530, 531, 528), (528, 531, 529, 526), (524, 527, 528, 525), (525, 528, 526, 523), (521, 524, 525, 522), (522, 525, 523, 520), (518, 521, 522, 519), (519, 522, 520, 517), (515, 518, 519, 516), (516, 519, 517, 514), (512, 515, 516, 513), (513, 516, 514, 511), (509, 512, 513, 510), (510, 513, 511, 508), (506, 509, 510, 507), (507, 510, 508, 505), (503, 506, 507, 504), (504, 507, 505, 502), (500, 503, 504, 501), (501, 504, 502, 499), (497, 500, 501, 498), (498, 501, 499, 496), (494, 497, 498, 495), (495, 498, 496, 493), (491, 494, 495, 492), (492, 495, 493, 490), (488, 491, 492, 489), (489, 492, 490, 487), (485, 488, 489, 486), (486, 489, 487, 484), (481, 485, 486, 483), (483, 486, 484, 482), (575, 926, 833, 481), (671, 577, 579, 672), (672, 579, 578, 670), (668, 671, 672, 669), (669, 672, 670, 667), (665, 668, 669, 666), (666, 669, 667, 664), (662, 665, 666, 663), (663, 666, 664, 661), (659, 662, 663, 660), (660, 663, 661, 658), (656, 659, 660, 657), (657, 660, 658, 655), (653, 656, 657, 654), (654, 657, 655, 652), (650, 653, 654, 651), (651, 654, 652, 649), (647, 650, 651, 648), (648, 651, 649, 646), (644, 647, 648, 645), (645, 648, 646, 643), (641, 644, 645, 642), (642, 645, 643, 640), (638, 641, 642, 639), (639, 642, 640, 637), (635, 638, 639, 636), (636, 639, 637, 634), (632, 635, 636, 633), (633, 636, 634, 631), (629, 632, 633, 630), (630, 633, 631, 628), (626, 629, 630, 627), (627, 630, 628, 625), (623, 626, 627, 624), (624, 627, 625, 622), (620, 623, 624, 621), (621, 624, 622, 619), (617, 620, 621, 618), (618, 621, 619, 616), (614, 617, 618, 615), (615, 618, 616, 613), (611, 614, 615, 612), (612, 615, 613, 610), (608, 611, 612, 609), (609, 612, 610, 607), (605, 608, 609, 606), (606, 609, 607, 604), (602, 605, 606, 603), (603, 606, 604, 601), (599, 602, 603, 600), (600, 603, 601, 598), (596, 599, 600, 597), (597, 600, 598, 595), (593, 596, 597, 594), (594, 597, 595, 592), (590, 593, 594, 591), (591, 594, 592, 589), (587, 590, 591, 588), (588, 591, 589, 586), (584, 587, 588, 585), (585, 588, 586, 583), (581, 584, 585, 582), (582, 585, 583, 580), (577, 581, 582, 579), (579, 582, 580, 578), (480, 670, 578, 449), (273, 753, 756, 276), (560, 911, 914, 563), (312, 792, 795, 315), (834, 837, 705, 706), (518, 869, 872, 521), (270, 750, 753, 273), (557, 908, 911, 560), (309, 789, 792, 312), (348, 828, 831, 351), (515, 866, 869, 518), (267, 747, 750, 270), (554, 905, 908, 557), (306, 786, 789, 309), (345, 825, 828, 348), (512, 863, 866, 515), (264, 744, 747, 267), (551, 902, 905, 554), (303, 783, 786, 306), (342, 822, 825, 345), (509, 860, 863, 512), (261, 741, 744, 264), (548, 899, 902, 551), (300, 780, 783, 303), (339, 819, 822, 342), (506, 857, 860, 509), (545, 896, 899, 548), (297, 777, 780, 300), (336, 816, 819, 339), (503, 854, 857, 506), (542, 893, 896, 545), (294, 774, 777, 297), (333, 813, 816, 336), (704, 736, 706, 674), (674, 706, 705, 673), (673, 705, 707, 675), (675, 707, 708, 676), (676, 708, 709, 677), (677, 709, 710, 678), (678, 710, 711, 679), (679, 711, 712, 680), (680, 712, 713, 681), (681, 713, 714, 682), (682, 714, 715, 683), (683, 715, 716, 684), (684, 716, 717, 685), (685, 717, 718, 686), (686, 718, 719, 687), (687, 719, 720, 688), (688, 720, 721, 689), (689, 721, 722, 690), (690, 722, 723, 691), (691, 723, 724, 692), (692, 724, 725, 693), (693, 725, 726, 694), (694, 726, 727, 695), (695, 727, 728, 696), (696, 728, 729, 697), (697, 729, 730, 698), (698, 730, 731, 699), (699, 731, 732, 700), (700, 732, 733, 701), (701, 733, 734, 702), (702, 734, 735, 703), (703, 735, 736, 704), (521, 872, 875, 524), (481, 833, 836, 485), (351, 831, 737, 257), (315, 795, 798, 318), (563, 914, 917, 566), (276, 756, 759, 279), (524, 875, 878, 527), (485, 836, 839, 488), (318, 798, 801, 321), (566, 917, 920, 569), (279, 759, 762, 282), (527, 878, 881, 530), (488, 839, 842, 491), (321, 801, 804, 324), (569, 920, 923, 572), (282, 762, 765, 285), (530, 881, 884, 533), (491, 842, 845, 494), (324, 804, 807, 327), (572, 923, 926, 575), (285, 765, 768, 288), (533, 884, 887, 536), (494, 845, 848, 497), (327, 807, 810, 330), (837, 840, 707, 705), (288, 768, 771, 291), (536, 887, 890, 539), (497, 848, 851, 500), (330, 810, 813, 333), (291, 771, 774, 294), (539, 890, 893, 542), (500, 851, 854, 503), (741, 737, 739, 742), (742, 739, 738, 740), (744, 741, 742, 745), (745, 742, 740, 743), (747, 744, 745, 748), (748, 745, 743, 746), (750, 747, 748, 751), (751, 748, 746, 749), (753, 750, 751, 754), (754, 751, 749, 752), (756, 753, 754, 757), (757, 754, 752, 755), (759, 756, 757, 760), (760, 757, 755, 758), (762, 759, 760, 763), (763, 760, 758, 761), (765, 762, 763, 766), (766, 763, 761, 764), (768, 765, 766, 769), (769, 766, 764, 767), (771, 768, 769, 772), (772, 769, 767, 770), (774, 771, 772, 775), (775, 772, 770, 773), (777, 774, 775, 778), (778, 775, 773, 776), (780, 777, 778, 781), (781, 778, 776, 779), (783, 780, 781, 784), (784, 781, 779, 782), (786, 783, 784, 787), (787, 784, 782, 785), (789, 786, 787, 790), (790, 787, 785, 788), (792, 789, 790, 793), (793, 790, 788, 791), (795, 792, 793, 796), (796, 793, 791, 794), (798, 795, 796, 799), (799, 796, 794, 797), (801, 798, 799, 802), (802, 799, 797, 800), (804, 801, 802, 805), (805, 802, 800, 803), (807, 804, 805, 808), (808, 805, 803, 806), (810, 807, 808, 811), (811, 808, 806, 809), (813, 810, 811, 814), (814, 811, 809, 812), (816, 813, 814, 817), (817, 814, 812, 815), (819, 816, 817, 820), (820, 817, 815, 818), (822, 819, 820, 823), (823, 820, 818, 821), (825, 822, 823, 826), (826, 823, 821, 824), (828, 825, 826, 829), (829, 826, 824, 827), (831, 828, 829, 832), (832, 829, 827, 830), (737, 831, 832, 739), (739, 832, 830, 738), (837, 833, 835, 838), (838, 835, 834, 836), (840, 837, 838, 841), (841, 838, 836, 839), (843, 840, 841, 844), (844, 841, 839, 842), (846, 843, 844, 847), (847, 844, 842, 845), (849, 846, 847, 850), (850, 847, 845, 848), (852, 849, 850, 853), (853, 850, 848, 851), (855, 852, 853, 856), (856, 853, 851, 854), (858, 855, 856, 859), (859, 856, 854, 857), (861, 858, 859, 862), (862, 859, 857, 860), (864, 861, 862, 865), (865, 862, 860, 863), (867, 864, 865, 868), (868, 865, 863, 866), (870, 867, 868, 871), (871, 868, 866, 869), (873, 870, 871, 874), (874, 871, 869, 872), (876, 873, 874, 877), (877, 874, 872, 875), (879, 876, 877, 880), (880, 877, 875, 878), (882, 879, 880, 883), (883, 880, 878, 881), (885, 882, 883, 886), (886, 883, 881, 884), (888, 885, 886, 889), (889, 886, 884, 887), (891, 888, 889, 892), (892, 889, 887, 890), (894, 891, 892, 895), (895, 892, 890, 893), (897, 894, 895, 898), (898, 895, 893, 896), (900, 897, 898, 901), (901, 898, 896, 899), (903, 900, 901, 904), (904, 901, 899, 902), (906, 903, 904, 907), (907, 904, 902, 905), (909, 906, 907, 910), (910, 907, 905, 908), (912, 909, 910, 913), (913, 910, 908, 911), (915, 912, 913, 916), (916, 913, 911, 914), (918, 915, 916, 919), (919, 916, 914, 917), (921, 918, 919, 922), (922, 919, 917, 920), (924, 921, 922, 925), (925, 922, 920, 923), (927, 924, 925, 928), (928, 925, 923, 926), (833, 927, 928, 835), (835, 928, 926, 834), (257, 737, 741, 261)])
me_cylinder.polygons.foreach_set('material_index', [0, 0, 0, 0, 0, 0, 0, 0, 0, 0, 0, 0, 0, 0, 0, 0, 0, 0, 0, 0, 0, 0, 0, 0, 0, 0, 0, 0, 0, 0, 0, 0, 0, 0, 0, 0, 0, 0, 0, 0, 0, 0, 0, 0, 0, 0, 0, 0, 0, 0, 0, 0, 0, 0, 0, 0, 0, 0, 0, 0, 0, 0, 0, 0, 0, 0, 0, 0, 0, 0, 0, 0, 0, 0, 0, 0, 0, 0, 0, 0, 0, 0, 0, 0, 0, 0, 0, 0, 0, 0, 0, 0, 0, 0, 0, 0, 1, 0, 0, 0, 1, 1, 1, 1, 1, 1, 1, 1, 1, 1, 1, 1, 0, 1, 1, 1, 1, 1, 1, 1, 1, 1, 1, 1, 1, 1, 1, 1, 1, 1, 1, 1, 1, 1, 1, 1, 1, 1, 1, 1, 1, 1, 1, 1, 1, 1, 1, 1, 1, 1, 1, 1, 1, 1, 1, 1, 1, 1, 1, 1, 1, 1, 1, 1, 0, 1, 1, 1, 1, 1, 1, 1, 1, 1, 1, 1, 1, 1, 1, 1, 1, 1, 1, 1, 1, 1, 1, 1, 1, 1, 1, 1, 1, 1, 1, 1, 1, 1, 1, 1, 1, 1, 1, 2, 2, 2, 2, 2, 2, 2, 2, 2, 2, 2, 2, 2, 2, 2, 2, 2, 2, 2, 2, 2, 2, 2, 2, 2, 2, 2, 2, 2, 2, 2, 2, 2, 2, 2, 2, 2, 2, 2, 2, 2, 2, 2, 2, 2, 2, 2, 2, 2, 2, 2, 2, 2, 2, 2, 2, 2, 2, 2, 2, 2, 2, 2, 2, 2, 2, 2, 2, 2, 2, 2, 2, 2, 2, 2, 2, 2, 2, 2, 2, 2, 2, 2, 2, 2, 2, 2, 2, 2, 2, 2, 2, 2, 2, 2, 2, 2, 2, 2, 2, 2, 2, 2, 2, 2, 2, 2, 2, 2, 2, 2, 2, 2, 2, 2, 2, 2, 2, 2, 2, 2, 2, 2, 2, 2, 2, 2, 2, 2, 2, 2, 2, 2, 2, 2, 2, 2, 2, 2, 2, 2, 2, 2, 2, 2, 2, 2, 2, 2, 2, 2, 2, 2, 2, 2, 2, 2, 2, 2, 2, 2, 2, 2, 2, 2, 2, 2, 2, 2, 2, 2, 2, 2, 2, 2, 2, 2, 2, 2, 2, 2, 2, 2, 2, 2, 2, 2, 2, 2, 2, 2, 2, 2, 2, 2, 2, 2, 2, 2, 2, 2, 2, 2, 2, 2, 2, 2, 2, 2, 2, 2, 2, 2, 2, 2, 2, 2, 2, 2, 2, 2, 2, 2, 2, 2, 2, 2, 2, 2, 2, 2, 2, 2, 2, 2, 2, 2, 2, 2, 2, 2, 2, 2, 2, 2, 2, 2, 2, 2, 2, 2, 2, 2, 2, 2, 2, 2, 2, 2, 2, 2, 2, 2, 2, 2, 2, 2, 2, 2, 2, 2, 2, 2, 2, 2, 2, 2, 2, 2, 2, 2, 2, 2, 2, 2, 2, 2, 2, 2, 2, 2, 2, 2, 2, 2, 2, 2, 2, 2, 2, 2, 2, 2, 2, 2, 2, 2, 2, 2, 2, 2, 2, 2, 2, 2, 2, 2, 2, 2, 2, 2, 2, 2, 2, 2, 2, 2, 2, 2, 2, 2, 2, 2, 2, 2, 2, 2, 2, 2, 2, 2, 2, 2, 2, 2, 2, 2, 2, 2, 2, 2, 2, 2, 2, 2, 2, 2, 2, 2, 2, 2, 2, 2, 2, 2, 2, 2, 2, 2, 2, 2, 2, 2, 2, 2, 2, 2, 2, 2, 2, 2, 2, 2, 2, 2, 2, 2, 2, 2, 2, 2, 2, 2, 2, 2, 2, 2, 2, 2, 2, 2, 2, 2, 2, 2, 2, 2, 2, 2, 2, 2, 2, 2, 2, 2, 2, 2, 2, 2, 2, 2, 2, 2, 2, 2, 2, 2, 2, 2, 2, 2, 2, 2, 2, 2, 2, 2, 2, 2, 2, 2, 2, 2, 2, 2, 2, 2, 2, 2, 2, 2, 2, 2, 2, 2, 2, 2, 2, 2, 2, 2, 2, 2, 2, 2, 2, 2, 2, 2, 2, 2, 2, 2, 2, 2, 2, 2, 2, 2, 2, 2, 2, 2, 2, 2, 2, 2, 2, 2, 2, 2, 2, 2, 2, 2, 2, 2, 2, 2, 2, 2, 2, 2, 2, 2, 2, 2, 2, 2, 2, 2, 2, 2, 2, 2, 2, 2, 2, 2, 2, 2, 2, 2, 2, 2, 2, 2, 2, 2, 2, 2, 2, 2, 2, 2, 2, 2, 2, 2, 2, 2, 2, 2, 2, 2, 2, 2, 2, 2, 2, 2, 2, 2, 2, 2, 2, 2, 2, 2, 2, 2, 2, 2, 2, 2, 2, 2, 2, 2, 2, 2, 2, 2, 2, 2, 2, 2, 2, 2, 2, 2, 2, 2, 2, 2, 2, 2, 2, 2, 2, 2, 2, 2, 2, 2, 2, 2, 2, 2, 2, 2, 2, 2, 2, 2, 2, 2, 2, 2, 2, 2, 2, 2, 2, 2, 2, 2, 2, 2, 2, 2, 2, 2, 2, 2, 2, 2, 2, 2, 2, 2, 2, 2, 2, 2, 2, 2, 2, 2, 2, 2, 2, 2, 2, 2, 2, 2, 2, 2, 2, 2, 2, 2, 2, 2, 2, 2, 2, 2, 2, 2, 2, 2, 2, 2, 2, 2, 2, 2, 2, 2, 2, 2, 2])
me_cylinder.materials.append(mat_wood)
me_cylinder.materials.append(mat_leaf)
me_cylinder.materials.append(mat_summerbag)
me_cylinder.use_remesh_preserve_volume = False
me_cylinder.use_remesh_preserve_attributes = False
me_cylinder.use_mirror_vertex_groups = False
me_cylinder.update()

# ---- objects
ob_cylinder = bpy.data.objects.new('Cylinder', me_cylinder)
ob_lamp = bpy.data.objects.new('Lamp', light_lamp)
ob_camera = bpy.data.objects.new('Camera', cam_camera)

# ---- transforms, parenting, visibility, modifiers, constraints
ob_cylinder.location = (0.0, 0.0, 0.0)
ob_cylinder.lineart.crease_threshold = 0.0
ob_lamp.location = (4.076, 1.005, 5.904)
ob_lamp.rotation_euler = (0.6503, 0.05522, 1.866)
ob_lamp.lock_rotations_4d = False
ob_lamp.empty_display_type = 'ARROWS'
ob_lamp.color = (0.0, 0.0, 0.0, 0.0)
ob_lamp.lineart.crease_threshold = 0.0
ob_camera.location = (1.869, -11.4, 3.164)
ob_camera.rotation_euler = (1.396, 1.26e-09, 0.175)
ob_camera.scale = (1.0, 1.0, 1.0)
ob_camera.lock_rotations_4d = False
ob_camera.empty_display_type = 'ARROWS'
ob_camera.color = (0.0, 0.0, 0.0, 0.0)
ob_camera.display_type = 'WIRE'
ob_camera.lineart.crease_threshold = 0.0

# ---- collection membership
col_collection_1.objects.link(ob_cylinder)
col_collection_1.objects.link(ob_lamp)
col_collection_1.objects.link(ob_camera)

# ---- scene / render settings (as saved in the file)
scene.camera = ob_camera
scene.frame_start = 1; scene.frame_end = 250; scene.frame_set(1)
scene.render.engine = 'BLENDER_EEVEE_NEXT'
scene.render.resolution_percentage = 50
scene.render.dither_intensity = 0.0
scene.cycles.use_denoising = False
scene.cycles.samples = 128
scene.cycles.sampling_pattern = 'TABULATED_SOBOL'
scene.cycles.light_sampling_threshold = 0.0
scene.cycles.use_adaptive_sampling = False
scene.cycles.use_light_tree = False
scene.cycles.blur_glossy = 0.0
scene.cycles.sample_clamp_indirect = 0.0
scene.view_settings.view_transform = 'Standard'
bpy.context.view_layer.update()

